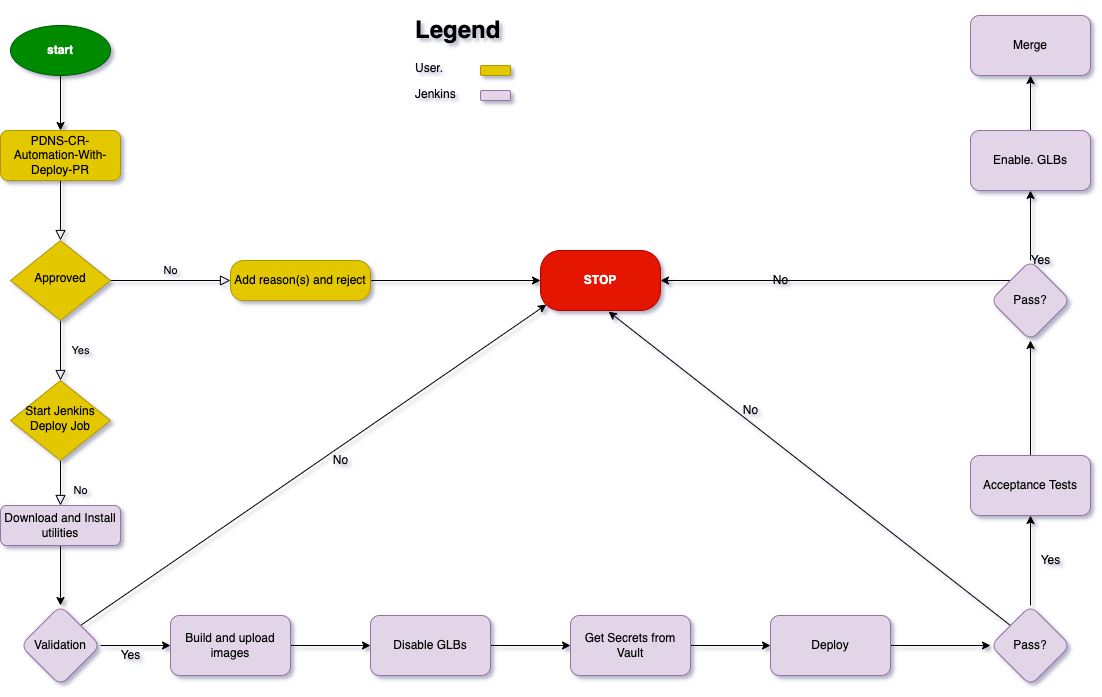

The diagram above was exported from draw.io. Its source (the exported page's mxGraphModel, read from the mxfile embedded in the PNG):
<mxGraphModel dx="1434" dy="739" grid="1" gridSize="10" guides="1" tooltips="1" connect="1" arrows="1" fold="1" page="1" pageScale="1" pageWidth="827" pageHeight="1169" math="0" shadow="0">
  <root>
    <mxCell id="WIyWlLk6GJQsqaUBKTNV-0" />
    <mxCell id="WIyWlLk6GJQsqaUBKTNV-1" parent="WIyWlLk6GJQsqaUBKTNV-0" />
    <mxCell id="WIyWlLk6GJQsqaUBKTNV-2" value="" style="rounded=0;html=1;jettySize=auto;orthogonalLoop=1;fontSize=11;endArrow=block;endFill=0;endSize=8;strokeWidth=1;shadow=0;labelBackgroundColor=none;edgeStyle=orthogonalEdgeStyle;" parent="WIyWlLk6GJQsqaUBKTNV-1" source="WIyWlLk6GJQsqaUBKTNV-3" target="WIyWlLk6GJQsqaUBKTNV-6" edge="1">
      <mxGeometry relative="1" as="geometry" />
    </mxCell>
    <mxCell id="WIyWlLk6GJQsqaUBKTNV-3" value="PDNS-CR-Automation-With-Deploy-PR" style="rounded=1;whiteSpace=wrap;html=1;fontSize=12;glass=0;strokeWidth=1;shadow=0;fillColor=#e3c800;strokeColor=#B09500;fontColor=#000000;" parent="WIyWlLk6GJQsqaUBKTNV-1" vertex="1">
      <mxGeometry x="20" y="170" width="120" height="50" as="geometry" />
    </mxCell>
    <mxCell id="WIyWlLk6GJQsqaUBKTNV-4" value="Yes" style="rounded=0;html=1;jettySize=auto;orthogonalLoop=1;fontSize=11;endArrow=block;endFill=0;endSize=8;strokeWidth=1;shadow=0;labelBackgroundColor=none;edgeStyle=orthogonalEdgeStyle;" parent="WIyWlLk6GJQsqaUBKTNV-1" source="WIyWlLk6GJQsqaUBKTNV-6" target="WIyWlLk6GJQsqaUBKTNV-10" edge="1">
      <mxGeometry y="20" relative="1" as="geometry">
        <mxPoint as="offset" />
      </mxGeometry>
    </mxCell>
    <mxCell id="WIyWlLk6GJQsqaUBKTNV-5" value="No" style="edgeStyle=orthogonalEdgeStyle;rounded=0;html=1;jettySize=auto;orthogonalLoop=1;fontSize=11;endArrow=block;endFill=0;endSize=8;strokeWidth=1;shadow=0;labelBackgroundColor=none;" parent="WIyWlLk6GJQsqaUBKTNV-1" source="WIyWlLk6GJQsqaUBKTNV-6" target="WIyWlLk6GJQsqaUBKTNV-7" edge="1">
      <mxGeometry y="10" relative="1" as="geometry">
        <mxPoint as="offset" />
      </mxGeometry>
    </mxCell>
    <mxCell id="WIyWlLk6GJQsqaUBKTNV-6" value="Approved" style="rhombus;whiteSpace=wrap;html=1;shadow=0;fontFamily=Helvetica;fontSize=12;align=center;strokeWidth=1;spacing=6;spacingTop=-4;fillColor=#e3c800;fontColor=#000000;strokeColor=#B09500;" parent="WIyWlLk6GJQsqaUBKTNV-1" vertex="1">
      <mxGeometry x="30" y="280" width="100" height="80" as="geometry" />
    </mxCell>
    <mxCell id="usx7o39QProji-OPGjAO-38" value="" style="edgeStyle=none;rounded=0;orthogonalLoop=1;jettySize=auto;html=1;" edge="1" parent="WIyWlLk6GJQsqaUBKTNV-1" source="WIyWlLk6GJQsqaUBKTNV-7" target="usx7o39QProji-OPGjAO-37">
      <mxGeometry relative="1" as="geometry" />
    </mxCell>
    <mxCell id="WIyWlLk6GJQsqaUBKTNV-7" value="Add reason(s) and reject" style="rounded=1;whiteSpace=wrap;html=1;fontSize=12;glass=0;strokeWidth=1;shadow=0;arcSize=33;fillColor=#e3c800;fontColor=#000000;strokeColor=#B09500;" parent="WIyWlLk6GJQsqaUBKTNV-1" vertex="1">
      <mxGeometry x="250" y="300" width="140" height="40" as="geometry" />
    </mxCell>
    <mxCell id="WIyWlLk6GJQsqaUBKTNV-8" value="No" style="rounded=0;html=1;jettySize=auto;orthogonalLoop=1;fontSize=11;endArrow=block;endFill=0;endSize=8;strokeWidth=1;shadow=0;labelBackgroundColor=none;edgeStyle=orthogonalEdgeStyle;" parent="WIyWlLk6GJQsqaUBKTNV-1" source="WIyWlLk6GJQsqaUBKTNV-10" target="WIyWlLk6GJQsqaUBKTNV-11" edge="1">
      <mxGeometry x="0.3333" y="20" relative="1" as="geometry">
        <mxPoint as="offset" />
      </mxGeometry>
    </mxCell>
    <mxCell id="WIyWlLk6GJQsqaUBKTNV-10" value="Start Jenkins&lt;br&gt;Deploy Job" style="rhombus;whiteSpace=wrap;html=1;shadow=0;fontFamily=Helvetica;fontSize=12;align=center;strokeWidth=1;spacing=6;spacingTop=-4;fillColor=#e3c800;fontColor=#000000;strokeColor=#B09500;" parent="WIyWlLk6GJQsqaUBKTNV-1" vertex="1">
      <mxGeometry x="30" y="420" width="100" height="80" as="geometry" />
    </mxCell>
    <mxCell id="usx7o39QProji-OPGjAO-12" value="" style="edgeStyle=none;rounded=0;orthogonalLoop=1;jettySize=auto;html=1;" edge="1" parent="WIyWlLk6GJQsqaUBKTNV-1" source="WIyWlLk6GJQsqaUBKTNV-11" target="usx7o39QProji-OPGjAO-11">
      <mxGeometry relative="1" as="geometry" />
    </mxCell>
    <mxCell id="WIyWlLk6GJQsqaUBKTNV-11" value="Download and Install utilities" style="rounded=1;whiteSpace=wrap;html=1;fontSize=12;glass=0;strokeWidth=1;shadow=0;fillColor=#e1d5e7;strokeColor=#9673a6;" parent="WIyWlLk6GJQsqaUBKTNV-1" vertex="1">
      <mxGeometry x="20" y="545" width="120" height="40" as="geometry" />
    </mxCell>
    <mxCell id="usx7o39QProji-OPGjAO-5" style="edgeStyle=none;rounded=0;orthogonalLoop=1;jettySize=auto;html=1;entryX=0.5;entryY=0;entryDx=0;entryDy=0;" edge="1" parent="WIyWlLk6GJQsqaUBKTNV-1" source="usx7o39QProji-OPGjAO-4" target="WIyWlLk6GJQsqaUBKTNV-3">
      <mxGeometry relative="1" as="geometry" />
    </mxCell>
    <mxCell id="usx7o39QProji-OPGjAO-4" value="&lt;b&gt;start&lt;/b&gt;" style="ellipse;whiteSpace=wrap;html=1;fillColor=#008a00;fontColor=#ffffff;strokeColor=#005700;" vertex="1" parent="WIyWlLk6GJQsqaUBKTNV-1">
      <mxGeometry x="30" y="65" width="100" height="50" as="geometry" />
    </mxCell>
    <mxCell id="usx7o39QProji-OPGjAO-14" value="" style="edgeStyle=none;rounded=0;orthogonalLoop=1;jettySize=auto;html=1;" edge="1" parent="WIyWlLk6GJQsqaUBKTNV-1" source="usx7o39QProji-OPGjAO-11" target="usx7o39QProji-OPGjAO-13">
      <mxGeometry relative="1" as="geometry" />
    </mxCell>
    <mxCell id="usx7o39QProji-OPGjAO-59" style="edgeStyle=none;rounded=0;orthogonalLoop=1;jettySize=auto;html=1;exitX=1;exitY=0;exitDx=0;exitDy=0;entryX=0.05;entryY=0.9;entryDx=0;entryDy=0;entryPerimeter=0;" edge="1" parent="WIyWlLk6GJQsqaUBKTNV-1" source="usx7o39QProji-OPGjAO-11" target="usx7o39QProji-OPGjAO-37">
      <mxGeometry relative="1" as="geometry">
        <mxPoint x="570" y="340" as="targetPoint" />
      </mxGeometry>
    </mxCell>
    <mxCell id="usx7o39QProji-OPGjAO-11" value="Validation" style="rhombus;whiteSpace=wrap;html=1;rounded=1;glass=0;strokeWidth=1;shadow=0;fillColor=#e1d5e7;strokeColor=#9673a6;" vertex="1" parent="WIyWlLk6GJQsqaUBKTNV-1">
      <mxGeometry x="40" y="645" width="80" height="80" as="geometry" />
    </mxCell>
    <mxCell id="usx7o39QProji-OPGjAO-18" value="" style="edgeStyle=none;rounded=0;orthogonalLoop=1;jettySize=auto;html=1;" edge="1" parent="WIyWlLk6GJQsqaUBKTNV-1" source="usx7o39QProji-OPGjAO-13" target="usx7o39QProji-OPGjAO-17">
      <mxGeometry relative="1" as="geometry" />
    </mxCell>
    <mxCell id="usx7o39QProji-OPGjAO-13" value="Build and upload images" style="whiteSpace=wrap;html=1;rounded=1;glass=0;strokeWidth=1;shadow=0;fillColor=#e1d5e7;strokeColor=#9673a6;" vertex="1" parent="WIyWlLk6GJQsqaUBKTNV-1">
      <mxGeometry x="190" y="655" width="120" height="60" as="geometry" />
    </mxCell>
    <mxCell id="usx7o39QProji-OPGjAO-20" value="" style="edgeStyle=none;rounded=0;orthogonalLoop=1;jettySize=auto;html=1;" edge="1" parent="WIyWlLk6GJQsqaUBKTNV-1" source="usx7o39QProji-OPGjAO-17" target="usx7o39QProji-OPGjAO-19">
      <mxGeometry relative="1" as="geometry" />
    </mxCell>
    <mxCell id="usx7o39QProji-OPGjAO-17" value="Disable GLBs" style="whiteSpace=wrap;html=1;rounded=1;glass=0;strokeWidth=1;shadow=0;fillColor=#e1d5e7;strokeColor=#9673a6;" vertex="1" parent="WIyWlLk6GJQsqaUBKTNV-1">
      <mxGeometry x="390" y="655" width="120" height="60" as="geometry" />
    </mxCell>
    <mxCell id="usx7o39QProji-OPGjAO-22" value="" style="edgeStyle=none;rounded=0;orthogonalLoop=1;jettySize=auto;html=1;" edge="1" parent="WIyWlLk6GJQsqaUBKTNV-1" source="usx7o39QProji-OPGjAO-19" target="usx7o39QProji-OPGjAO-21">
      <mxGeometry relative="1" as="geometry" />
    </mxCell>
    <mxCell id="usx7o39QProji-OPGjAO-19" value="Get Secrets from Vault" style="whiteSpace=wrap;html=1;rounded=1;glass=0;strokeWidth=1;shadow=0;fillColor=#e1d5e7;strokeColor=#9673a6;" vertex="1" parent="WIyWlLk6GJQsqaUBKTNV-1">
      <mxGeometry x="590" y="655" width="120" height="60" as="geometry" />
    </mxCell>
    <mxCell id="usx7o39QProji-OPGjAO-25" value="" style="edgeStyle=none;rounded=0;orthogonalLoop=1;jettySize=auto;html=1;" edge="1" parent="WIyWlLk6GJQsqaUBKTNV-1" source="usx7o39QProji-OPGjAO-21" target="usx7o39QProji-OPGjAO-24">
      <mxGeometry relative="1" as="geometry" />
    </mxCell>
    <mxCell id="usx7o39QProji-OPGjAO-21" value="Deploy" style="whiteSpace=wrap;html=1;rounded=1;glass=0;strokeWidth=1;shadow=0;fillColor=#e1d5e7;strokeColor=#9673a6;" vertex="1" parent="WIyWlLk6GJQsqaUBKTNV-1">
      <mxGeometry x="790" y="655" width="120" height="60" as="geometry" />
    </mxCell>
    <mxCell id="usx7o39QProji-OPGjAO-27" value="" style="edgeStyle=none;rounded=0;orthogonalLoop=1;jettySize=auto;html=1;" edge="1" parent="WIyWlLk6GJQsqaUBKTNV-1" source="usx7o39QProji-OPGjAO-24" target="usx7o39QProji-OPGjAO-26">
      <mxGeometry relative="1" as="geometry" />
    </mxCell>
    <mxCell id="usx7o39QProji-OPGjAO-42" style="edgeStyle=none;rounded=0;orthogonalLoop=1;jettySize=auto;html=1;exitX=0;exitY=0;exitDx=0;exitDy=0;entryX=0.567;entryY=1.017;entryDx=0;entryDy=0;entryPerimeter=0;" edge="1" parent="WIyWlLk6GJQsqaUBKTNV-1" source="usx7o39QProji-OPGjAO-24" target="usx7o39QProji-OPGjAO-37">
      <mxGeometry relative="1" as="geometry" />
    </mxCell>
    <mxCell id="usx7o39QProji-OPGjAO-24" value="Pass?" style="rhombus;whiteSpace=wrap;html=1;rounded=1;glass=0;strokeWidth=1;shadow=0;fillColor=#e1d5e7;strokeColor=#9673a6;" vertex="1" parent="WIyWlLk6GJQsqaUBKTNV-1">
      <mxGeometry x="1010" y="645" width="80" height="80" as="geometry" />
    </mxCell>
    <mxCell id="usx7o39QProji-OPGjAO-29" value="" style="edgeStyle=none;rounded=0;orthogonalLoop=1;jettySize=auto;html=1;" edge="1" parent="WIyWlLk6GJQsqaUBKTNV-1" source="usx7o39QProji-OPGjAO-26" target="usx7o39QProji-OPGjAO-28">
      <mxGeometry relative="1" as="geometry" />
    </mxCell>
    <mxCell id="usx7o39QProji-OPGjAO-26" value="Acceptance Tests" style="whiteSpace=wrap;html=1;rounded=1;glass=0;strokeWidth=1;shadow=0;fillColor=#e1d5e7;strokeColor=#9673a6;" vertex="1" parent="WIyWlLk6GJQsqaUBKTNV-1">
      <mxGeometry x="990" y="495" width="120" height="60" as="geometry" />
    </mxCell>
    <mxCell id="usx7o39QProji-OPGjAO-31" value="" style="edgeStyle=none;rounded=0;orthogonalLoop=1;jettySize=auto;html=1;" edge="1" parent="WIyWlLk6GJQsqaUBKTNV-1" source="usx7o39QProji-OPGjAO-28" target="usx7o39QProji-OPGjAO-30">
      <mxGeometry relative="1" as="geometry" />
    </mxCell>
    <mxCell id="usx7o39QProji-OPGjAO-44" style="edgeStyle=none;rounded=0;orthogonalLoop=1;jettySize=auto;html=1;exitX=0;exitY=0;exitDx=0;exitDy=0;entryX=1;entryY=0.5;entryDx=0;entryDy=0;" edge="1" parent="WIyWlLk6GJQsqaUBKTNV-1" source="usx7o39QProji-OPGjAO-28" target="usx7o39QProji-OPGjAO-37">
      <mxGeometry relative="1" as="geometry" />
    </mxCell>
    <mxCell id="usx7o39QProji-OPGjAO-28" value="Pass?" style="rhombus;whiteSpace=wrap;html=1;rounded=1;glass=0;strokeWidth=1;shadow=0;fillColor=#e1d5e7;strokeColor=#9673a6;" vertex="1" parent="WIyWlLk6GJQsqaUBKTNV-1">
      <mxGeometry x="1010" y="300" width="80" height="80" as="geometry" />
    </mxCell>
    <mxCell id="usx7o39QProji-OPGjAO-33" value="" style="edgeStyle=none;rounded=0;orthogonalLoop=1;jettySize=auto;html=1;" edge="1" parent="WIyWlLk6GJQsqaUBKTNV-1" source="usx7o39QProji-OPGjAO-30" target="usx7o39QProji-OPGjAO-32">
      <mxGeometry relative="1" as="geometry" />
    </mxCell>
    <mxCell id="usx7o39QProji-OPGjAO-30" value="Enable. GLBs" style="whiteSpace=wrap;html=1;rounded=1;glass=0;strokeWidth=1;shadow=0;fillColor=#e1d5e7;strokeColor=#9673a6;" vertex="1" parent="WIyWlLk6GJQsqaUBKTNV-1">
      <mxGeometry x="990" y="170" width="120" height="60" as="geometry" />
    </mxCell>
    <mxCell id="usx7o39QProji-OPGjAO-32" value="Merge" style="whiteSpace=wrap;html=1;rounded=1;glass=0;strokeWidth=1;shadow=0;fillColor=#e1d5e7;strokeColor=#9673a6;" vertex="1" parent="WIyWlLk6GJQsqaUBKTNV-1">
      <mxGeometry x="990" y="55" width="120" height="60" as="geometry" />
    </mxCell>
    <mxCell id="usx7o39QProji-OPGjAO-37" value="&lt;b&gt;STOP&lt;/b&gt;" style="whiteSpace=wrap;html=1;rounded=1;glass=0;strokeWidth=1;shadow=0;arcSize=33;fillColor=#e51400;strokeColor=#B20000;fontColor=#ffffff;" vertex="1" parent="WIyWlLk6GJQsqaUBKTNV-1">
      <mxGeometry x="560" y="290" width="120" height="60" as="geometry" />
    </mxCell>
    <mxCell id="usx7o39QProji-OPGjAO-41" value="Yes" style="text;html=1;align=center;verticalAlign=middle;resizable=0;points=[];autosize=1;strokeColor=none;fillColor=none;" vertex="1" parent="WIyWlLk6GJQsqaUBKTNV-1">
      <mxGeometry x="1050" y="585" width="40" height="30" as="geometry" />
    </mxCell>
    <mxCell id="usx7o39QProji-OPGjAO-43" value="No" style="text;html=1;align=center;verticalAlign=middle;resizable=0;points=[];autosize=1;strokeColor=none;fillColor=none;" vertex="1" parent="WIyWlLk6GJQsqaUBKTNV-1">
      <mxGeometry x="750" y="435" width="40" height="30" as="geometry" />
    </mxCell>
    <mxCell id="usx7o39QProji-OPGjAO-45" value="No" style="text;html=1;align=center;verticalAlign=middle;resizable=0;points=[];autosize=1;strokeColor=none;fillColor=none;" vertex="1" parent="WIyWlLk6GJQsqaUBKTNV-1">
      <mxGeometry x="780" y="305" width="40" height="30" as="geometry" />
    </mxCell>
    <mxCell id="usx7o39QProji-OPGjAO-46" value="Yes" style="text;html=1;align=center;verticalAlign=middle;resizable=0;points=[];autosize=1;strokeColor=none;fillColor=none;" vertex="1" parent="WIyWlLk6GJQsqaUBKTNV-1">
      <mxGeometry x="1040" y="285" width="40" height="30" as="geometry" />
    </mxCell>
    <mxCell id="usx7o39QProji-OPGjAO-47" style="edgeStyle=none;rounded=0;orthogonalLoop=1;jettySize=auto;html=1;exitX=1;exitY=1;exitDx=0;exitDy=0;" edge="1" parent="WIyWlLk6GJQsqaUBKTNV-1" source="usx7o39QProji-OPGjAO-4" target="usx7o39QProji-OPGjAO-4">
      <mxGeometry relative="1" as="geometry" />
    </mxCell>
    <mxCell id="usx7o39QProji-OPGjAO-52" value="" style="rounded=1;whiteSpace=wrap;html=1;fillColor=#e3c800;fontColor=#000000;strokeColor=#B09500;" vertex="1" parent="WIyWlLk6GJQsqaUBKTNV-1">
      <mxGeometry x="500" y="105" width="30" height="10" as="geometry" />
    </mxCell>
    <mxCell id="usx7o39QProji-OPGjAO-53" value="&lt;h1&gt;Legend&lt;/h1&gt;&lt;p&gt;User.&amp;nbsp;&amp;nbsp;&lt;/p&gt;&lt;p&gt;Jenkins&lt;/p&gt;" style="text;html=1;strokeColor=none;fillColor=none;spacing=5;spacingTop=-20;whiteSpace=wrap;overflow=hidden;rounded=0;" vertex="1" parent="WIyWlLk6GJQsqaUBKTNV-1">
      <mxGeometry x="430" y="50" width="190" height="120" as="geometry" />
    </mxCell>
    <mxCell id="usx7o39QProji-OPGjAO-57" value="" style="rounded=1;whiteSpace=wrap;html=1;fillColor=#e1d5e7;strokeColor=#9673a6;" vertex="1" parent="WIyWlLk6GJQsqaUBKTNV-1">
      <mxGeometry x="500" y="130" width="30" height="10" as="geometry" />
    </mxCell>
    <mxCell id="usx7o39QProji-OPGjAO-58" value="Yes" style="text;html=1;align=center;verticalAlign=middle;resizable=0;points=[];autosize=1;strokeColor=none;fillColor=none;" vertex="1" parent="WIyWlLk6GJQsqaUBKTNV-1">
      <mxGeometry x="130" y="680" width="40" height="30" as="geometry" />
    </mxCell>
    <mxCell id="usx7o39QProji-OPGjAO-60" value="No" style="text;html=1;align=center;verticalAlign=middle;resizable=0;points=[];autosize=1;strokeColor=none;fillColor=none;" vertex="1" parent="WIyWlLk6GJQsqaUBKTNV-1">
      <mxGeometry x="340" y="485" width="40" height="30" as="geometry" />
    </mxCell>
  </root>
</mxGraphModel>